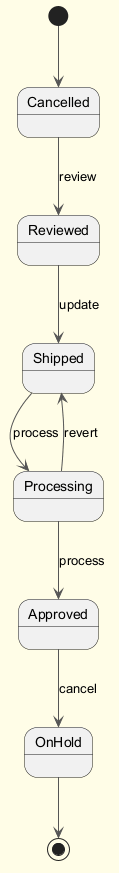

The diagram above was rendered by PlantUML. Its source (embedded in the PNG):
@startuml
skinparam backgroundColor #FFFDE7
skinparam classBackgroundColor #FFF9C4
skinparam classBorderColor #F57F17
skinparam ArrowColor #555555
[*] --> Cancelled
Cancelled --> Reviewed : review
Reviewed --> Shipped : update
Shipped --> Processing : process
Processing --> Approved : process
Approved --> OnHold : cancel
Processing --> Shipped : revert
OnHold --> [*]
@enduml